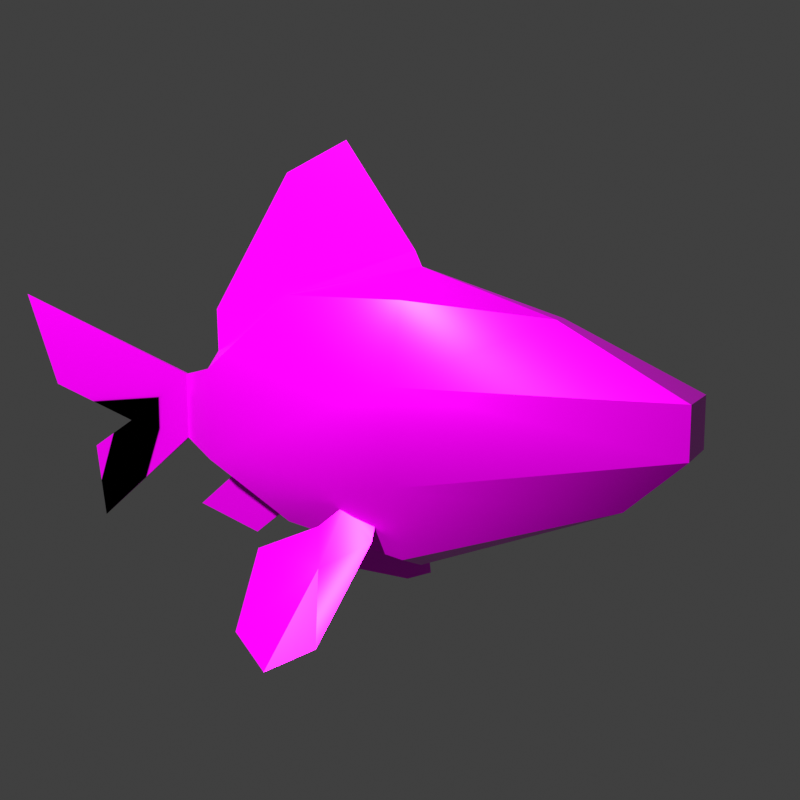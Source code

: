 # Source: Goldfish.blend  (saved by Blender 4.5.90; exported with 4.5.12 LTS)
import bpy
from mathutils import Matrix  # noqa: F401  (used for matrix-valued properties, if any)

bpy.ops.wm.read_factory_settings(use_empty=True)
scene = bpy.context.scene
scene.name = 'Scene'

# ---- collections
col_collection = bpy.data.collections.new('Collection'); scene.collection.children.link(col_collection)
col_goldfish = bpy.data.collections.new('Goldfish'); scene.collection.children.link(col_goldfish)

# ---- images (referenced by path relative to the original .blend; pixels are not part of the script)
import os
ASSET_DIR = os.environ.get("B2B_ASSET_DIR", "")  # directory of the original .blend (textures are referenced by path, not embedded)
HERE = os.path.dirname(os.path.abspath(__file__))  # packed textures are extracted next to this script under _unpacked/

def load_image(name, relpath, width, height, colorspace="sRGB"):
    """Load a texture the original file referenced (path relative to the .blend, or extracted next to this script)."""
    p = next((c for c in (os.path.join(HERE, relpath), os.path.join(ASSET_DIR, relpath)) if relpath and os.path.exists(c)), "")
    if p:
        img = bpy.data.images.load(p, check_existing=True)
        img.name = name
    else:  # same state as the original file: an image datablock whose file is absent (Cycles renders it pink)
        img = bpy.data.images.new(name, width, height)
        img.source = "FILE"
        img.filepath = "//" + (relpath or name)
    img.colorspace_settings.name = colorspace
    return img
img_goldfish_png = load_image('goldfish.png', 'goldfish.png', 1024, 1024, 'sRGB')

# ---- materials (node trees are filled in below, after node groups)
mat_material = bpy.data.materials.new('Material')

# ---- node groups
ng_smooth_by_angle = bpy.data.node_groups.new('Smooth by Angle', 'GeometryNodeTree')
_s = ng_smooth_by_angle.interface.new_socket(name='Mesh', in_out='OUTPUT', socket_type='NodeSocketGeometry')
_s = ng_smooth_by_angle.interface.new_socket(name='Mesh', in_out='INPUT', socket_type='NodeSocketGeometry')
_s = ng_smooth_by_angle.interface.new_socket(name='Angle', in_out='INPUT', socket_type='NodeSocketFloat')
_s.subtype = 'ANGLE'
_s.default_value = 0.5236
_s.min_value = 0.0
_s.max_value = 3.142
_s.description = 'Maximum face angle for smooth edges'
_s = ng_smooth_by_angle.interface.new_socket(name='Ignore Sharpness', in_out='INPUT', socket_type='NodeSocketBool')
_s.force_non_field = True
ng_smooth_by_angle.description = 'Set the sharpness of mesh edges based on the angle between the neighboring faces'
ng_smooth_by_angle.is_modifier = True
_N = ng_smooth_by_angle.nodes; _L = ng_smooth_by_angle.links
n0 = _N.new('GeometryNodeSetShadeSmooth'); n0.name = 'Set Shade Smooth'; n0.location = (120, -80)
n0.domain = 'EDGE'
n1 = _N.new('GeometryNodeSetShadeSmooth'); n1.name = 'Set Shade Smooth.001'; n1.location = (300, -80)
n2 = _N.new('NodeGroupOutput'); n2.name = 'Group Output'; n2.location = (480, -80)
n3 = _N.new('GeometryNodeInputMeshEdgeAngle'); n3.name = 'Edge Angle'; n3.location = (-440, -240)
n4 = _N.new('NodeGroupInput'); n4.name = 'Group Input'; n4.location = (-80, -80)
n5 = _N.new('GeometryNodeInputEdgeSmooth'); n5.name = 'Is Edge Smooth'; n5.location = (-260, -120)
n6 = _N.new('GeometryNodeInputShadeSmooth'); n6.name = 'Is Shade Smooth'; n6.location = (-440, -397)
n7 = _N.new('FunctionNodeCompare'); n7.name = 'Compare'; n7.location = (-260, -260)
n7.operation = 'LESS_EQUAL'
n7.inputs[6].default_value = (0.0, 0.0, 0.0, 0.0)
n7.inputs[7].default_value = (0.0, 0.0, 0.0, 0.0)
n8 = _N.new('FunctionNodeBooleanMath'); n8.name = 'Boolean Math.001'; n8.location = (-80, -260)
n9 = _N.new('NodeGroupInput'); n9.name = 'Group Input.001'; n9.location = (-440, -329)
n10 = _N.new('NodeGroupInput'); n10.name = 'Group Input.002'; n10.location = (-259, -189)
n11 = _N.new('FunctionNodeBooleanMath'); n11.name = 'Boolean Math'; n11.location = (-80, -149)
n11.operation = 'OR'
n12 = _N.new('FunctionNodeBooleanMath'); n12.name = 'Boolean Math.002'; n12.location = (-260, -380)
n12.operation = 'OR'
n13 = _N.new('NodeGroupInput'); n13.name = 'Group Input.003'; n13.location = (-440, -460)
_L.new(n3.outputs[0], n7.inputs[0])
_L.new(n1.outputs[0], n2.inputs[0])
_L.new(n9.outputs[1], n7.inputs[1])
_L.new(n7.outputs[0], n8.inputs[0])
_L.new(n4.outputs[0], n0.inputs[0])
_L.new(n0.outputs[0], n1.inputs[0])
_L.new(n8.outputs[0], n0.inputs[2])
_L.new(n10.outputs[2], n11.inputs[1])
_L.new(n5.outputs[0], n11.inputs[0])
_L.new(n11.outputs[0], n0.inputs[1])
_L.new(n13.outputs[2], n12.inputs[1])
_L.new(n6.outputs[0], n12.inputs[0])
_L.new(n12.outputs[0], n8.inputs[1])
n2.is_active_output = True

# ---- material node trees
mat_material.use_nodes = True; mat_material.node_tree.nodes.clear()
_N = mat_material.node_tree.nodes; _L = mat_material.node_tree.links
n0 = _N.new('ShaderNodeBsdfPrincipled'); n0.name = 'Principled BSDF'; n0.location = (-200, 100)
n0.inputs[1].default_value = 0.5
n0.inputs[2].default_value = 0.3
n0.inputs[3].default_value = 1.2
n1 = _N.new('ShaderNodeOutputMaterial'); n1.name = 'Material Output'; n1.location = (200, 100)
n2 = _N.new('ShaderNodeTexImage'); n2.name = 'Image Texture'; n2.location = (-490, 80)
n2.image = img_goldfish_png
_L.new(n0.outputs[0], n1.inputs[0])
_L.new(n2.outputs[0], n0.inputs[0])
n1.is_active_output = True

# ---- world
world_world = bpy.data.worlds.new('World'); scene.world = world_world
world_world.use_nodes = True; world_world.node_tree.nodes.clear()
_N = world_world.node_tree.nodes; _L = world_world.node_tree.links
n0 = _N.new('ShaderNodeOutputWorld'); n0.name = 'World Output'; n0.location = (200, 100)
n1 = _N.new('ShaderNodeBackground'); n1.name = 'Background'; n1.location = (-200, 100)
n1.inputs[0].default_value = (0.05088, 0.05088, 0.05088, 1.0)
_L.new(n1.outputs[0], n0.inputs[0])
n0.is_active_output = True
world_world.color = (0.05088, 0.05088, 0.05088)
world_world.sun_shadow_jitter_overblur = 0.0

# ---- cameras
cam_camera = bpy.data.cameras.new('Camera')
cam_camera.clip_end = 100.0
cam_camera.ortho_scale = 7.314

# ---- lights
light_light = bpy.data.lights.new('Light', 'POINT')
light_light.energy = 1000.0
light_light.shadow_soft_size = 0.1

# ---- meshes
me_sphere = bpy.data.meshes.new('Sphere')
me_sphere.from_pydata([(0.1566, 0.1081, -0.2991), (0.4647, 0.0237, 0.2254), (0.7516, 0.07268, 0.07725), (0.4647, -0.02308, 0.2254), (0.1511, -0.1741, 0.08718), (0.1566, -0.1074, -0.2991), (0.1511, 0.0003102, 0.3282), (-0.3563, -0.08687, 0.08718), (-0.3563, -0.08687, -0.1284), (-0.1625, -0.05357, -0.2632), (-0.1625, 0.05419, 0.2616), (-0.3563, 0.08749, 0.08718), (0.1511, 0.1747, 0.08718), (-0.4803, -0.003698, 0.05813), (-0.1786, -0.01191, 0.2966), (-0.3724, -0.01947, 0.1222), (-0.3724, 0.02009, 0.1222), (-0.1868, 0.0003104, 0.5342), (-0.7521, 0.0003112, -0.3263), (-0.8975, 0.0003112, 0.007852), (-0.6587, 0.0003112, -0.07063), (-0.2079, -0.004811, -0.2545), (-0.3323, 0.008596, -0.168), (-0.2857, 0.0003104, -0.3163), (-0.1749, -0.2614, -0.4634), (-0.03261, -0.141, -0.2382), (0.09679, -0.1068, -0.1943), (0.09679, -0.136, -0.2587), (0.01519, -0.1068, -0.1943), (-0.1749, 0.2621, -0.4634), (0.04437, 0.2903, -0.4561), (-0.03261, 0.1416, -0.2382), (-0.191, 0.141, -0.3079), (0.01519, 0.1074, -0.1943), (0.0001187, 0.2002, -0.3135), (0.1511, 0.1081, 0.2616), (0.1511, 0.1747, -0.1284), (0.7516, 0.07268, -0.03567), (0.6133, 0.0237, -0.1615), (0.7516, -0.07206, 0.07725), (0.7516, -0.07206, -0.03567), (0.6133, -0.02308, -0.1615), (0.1511, -0.1075, 0.2616), (0.1511, -0.1741, -0.1284), (0.1511, 0.0003102, -0.3404), (-0.1625, -0.05357, 0.2616), (-0.3563, 0.08749, -0.1284), (-0.1625, 0.05419, -0.2632), (-0.4803, -0.003698, -0.09935), (-0.4803, 0.00432, 0.05813), (-0.4803, 0.00432, -0.09935), (0.1349, 0.0003102, 0.3632), (-0.1786, 0.01253, 0.2966), (-0.03324, 0.0003104, 0.6017), (-0.3886, 0.0003104, 0.2191), (-0.987, 0.0003112, 0.24), (-0.7762, 0.0003112, -0.1462), (-0.3323, -0.007976, -0.168), (-0.2079, 0.005431, -0.2545), (-0.4465, 0.0003104, -0.2626), (0.04437, -0.2897, -0.4561), (-0.191, -0.1404, -0.3079), (-0.04811, -0.3463, -0.5019), (0.0001187, -0.1996, -0.3135), (0.09679, 0.1074, -0.1943), (-0.04811, 0.3469, -0.5019), (0.09679, 0.1366, -0.2587)], [], [(36, 38, 0), (12, 1, 2), (44, 0, 38), (12, 37, 36), (35, 6, 1), (2, 40, 37), (1, 6, 3), (1, 39, 2), (40, 4, 43), (3, 6, 42), (41, 43, 5), (3, 4, 39), (44, 41, 5), (4, 8, 43), (42, 6, 45), (43, 9, 5), (4, 45, 7), (44, 5, 9), (7, 48, 8), (45, 15, 7), (46, 57, 8), (10, 51, 6), (44, 9, 47), (11, 36, 46), (10, 6, 35), (47, 36, 0), (10, 12, 11), (44, 47, 0), (50, 48, 18), (8, 50, 46), (46, 49, 11), (7, 49, 13), (52, 54, 17), (14, 54, 15), (7, 16, 11), (10, 16, 52), (45, 51, 14), (14, 53, 17), (52, 53, 51), (16, 15, 54), (13, 19, 20), (13, 49, 55), (20, 19, 49), (57, 22, 59), (8, 21, 9), (9, 58, 47), (46, 58, 22), (57, 23, 21), (58, 21, 23), (22, 23, 59), (27, 28, 63), (63, 25, 61), (24, 63, 61), (27, 26, 28), (63, 28, 25), (24, 62, 63), (60, 27, 63), (66, 34, 33), (34, 32, 31), (29, 32, 34), (30, 65, 34), (66, 33, 64), (34, 31, 33), (29, 34, 65), (30, 34, 66), (41, 37, 38), (44, 41, 38), (60, 62, 63), (36, 37, 38), (12, 35, 1), (12, 2, 37), (2, 39, 40), (1, 3, 39), (40, 39, 4), (41, 40, 43), (3, 42, 4), (4, 7, 8), (43, 8, 9), (4, 42, 45), (7, 13, 48), (45, 14, 15), (46, 22, 57), (10, 52, 51), (11, 12, 36), (47, 46, 36), (10, 35, 12), (8, 48, 50), (46, 50, 49), (7, 11, 49), (52, 16, 54), (14, 17, 54), (7, 15, 16), (10, 11, 16), (45, 6, 51), (14, 51, 53), (52, 17, 53), (18, 48, 20), (48, 13, 20), (13, 55, 19), (20, 56, 18), (55, 49, 19), (49, 50, 20), (50, 18, 20), (8, 57, 21), (9, 21, 58), (46, 47, 58), (57, 59, 23), (22, 58, 23), (41, 40, 37)])
me_sphere.polygons.foreach_set('use_smooth', [True] * 109)
_uv = me_sphere.uv_layers.new(name='UVMap')
_uv.uv.foreach_set('vector', [0.6546, 0.3385, 0.9205, 0.3084, 0.6578, 0.1837, 0.6546, 0.5338, 0.835, 0.659, 1.0, 0.5248, 0.6546, 0.1464, 0.6578, 0.1837, 0.9205, 0.3084, 0.6546, 0.5338, 1.0, 0.4225, 0.6546, 0.3385, 0.6546, 0.6918, 0.6546, 0.7522, 0.835, 0.659, 1.0, 0.5248, 1.0, 0.4225, 1.0, 0.4225, 0.835, 0.659, 0.6546, 0.7522, 0.835, 0.659, 0.835, 0.659, 1.0, 0.5248, 1.0, 0.5248, 1.0, 0.4225, 0.6546, 0.5338, 0.6546, 0.3385, 0.835, 0.659, 0.6546, 0.7522, 0.6546, 0.6918, 0.9205, 0.3084, 0.6546, 0.3385, 0.6578, 0.1837, 0.835, 0.659, 0.6546, 0.5338, 1.0, 0.5248, 0.6546, 0.1464, 0.9205, 0.3084, 0.6578, 0.1837, 0.6546, 0.5338, 0.3628, 0.3385, 0.6546, 0.3385, 0.6546, 0.6918, 0.6546, 0.7522, 0.4742, 0.6918, 0.6546, 0.3385, 0.4742, 0.2163, 0.6578, 0.1837, 0.6546, 0.5338, 0.4742, 0.6918, 0.3628, 0.5338, 0.6546, 0.1464, 0.6578, 0.1837, 0.4742, 0.2163, 0.3628, 0.5338, 0.2914, 0.3648, 0.3628, 0.3385, 0.4742, 0.6918, 0.3535, 0.5655, 0.3628, 0.5338, 0.3628, 0.3385, 0.3766, 0.3026, 0.3628, 0.3385, 0.4742, 0.6918, 0.6453, 0.7839, 0.6546, 0.7522, 0.6546, 0.1464, 0.4742, 0.2163, 0.4742, 0.2163, 0.3628, 0.5338, 0.6546, 0.3385, 0.3628, 0.3385, 0.4742, 0.6918, 0.6546, 0.7522, 0.6546, 0.6918, 0.4742, 0.2163, 0.6546, 0.3385, 0.6578, 0.1837, 0.4742, 0.6918, 0.6546, 0.5338, 0.3628, 0.5338, 0.6546, 0.1464, 0.4742, 0.2163, 0.6578, 0.1837, 0.2914, 0.3648, 0.2914, 0.3648, 0.1351, 0.1591, 0.3628, 0.3385, 0.2914, 0.3648, 0.3628, 0.3385, 0.3628, 0.3385, 0.2914, 0.5075, 0.3628, 0.5338, 0.3628, 0.5338, 0.2914, 0.5075, 0.2914, 0.5075, 0.4649, 0.7236, 0.3442, 0.6533, 0.4602, 0.9389, 0.4649, 0.7236, 0.3442, 0.6533, 0.3535, 0.5655, 0.3628, 0.5338, 0.3535, 0.5655, 0.3628, 0.5338, 0.4742, 0.6918, 0.3535, 0.5655, 0.4649, 0.7236, 0.4742, 0.6918, 0.6453, 0.7839, 0.4649, 0.7236, 0.4649, 0.7236, 0.5486, 1.0, 0.4602, 0.9389, 0.4649, 0.7236, 0.5486, 1.0, 0.6453, 0.7839, 0.3535, 0.5655, 0.3535, 0.5655, 0.3442, 0.6533, 0.2914, 0.5075, 0.05148, 0.4619, 0.1888, 0.3908, 0.2914, 0.5075, 0.2914, 0.5075, 0.0, 0.6722, 0.1888, 0.3908, 0.05148, 0.4619, 0.2914, 0.5075, 0.3766, 0.3026, 0.3766, 0.3026, 0.3109, 0.2168, 0.3628, 0.3385, 0.4481, 0.2242, 0.4742, 0.2163, 0.4742, 0.2163, 0.4481, 0.2242, 0.4742, 0.2163, 0.3628, 0.3385, 0.4481, 0.2242, 0.3766, 0.3026, 0.3766, 0.3026, 0.4033, 0.1682, 0.4481, 0.2242, 0.4481, 0.2242, 0.4481, 0.2242, 0.4033, 0.1682, 0.3766, 0.3026, 0.4033, 0.1682, 0.3109, 0.2168, 0.6234, 0.2204, 0.5764, 0.2787, 0.5678, 0.1707, 0.5678, 0.1707, 0.5489, 0.2389, 0.4578, 0.1758, 0.4671, 0.03493, 0.5678, 0.1707, 0.4578, 0.1758, 0.6234, 0.2204, 0.6234, 0.2787, 0.5764, 0.2787, 0.5678, 0.1707, 0.5764, 0.2787, 0.5489, 0.2389, 0.4671, 0.03493, 0.54, 0.0, 0.5678, 0.1707, 0.5932, 0.0415, 0.6234, 0.2204, 0.5678, 0.1707, 0.6234, 0.2204, 0.5678, 0.1707, 0.5764, 0.2787, 0.5678, 0.1707, 0.4578, 0.1758, 0.5489, 0.2389, 0.4671, 0.03493, 0.4578, 0.1758, 0.5678, 0.1707, 0.5932, 0.0415, 0.54, 0.0, 0.5678, 0.1707, 0.6234, 0.2204, 0.5764, 0.2787, 0.6234, 0.2787, 0.5678, 0.1707, 0.5489, 0.2389, 0.5764, 0.2787, 0.4671, 0.03493, 0.5678, 0.1707, 0.54, 0.0, 0.5932, 0.0415, 0.5678, 0.1707, 0.6234, 0.2204, 0.9205, 0.3084, 1.0, 0.4225, 0.9205, 0.3084, 0.6546, 0.1464, 0.9205, 0.3084, 0.9205, 0.3084, 0.5932, 0.0415, 0.54, 0.0, 0.5678, 0.1707, 0.6546, 0.3385, 1.0, 0.4225, 0.9205, 0.3084, 0.6546, 0.5338, 0.6546, 0.6918, 0.835, 0.659, 0.6546, 0.5338, 1.0, 0.5248, 1.0, 0.4225, 1.0, 0.5248, 1.0, 0.5248, 1.0, 0.4225, 0.835, 0.659, 0.835, 0.659, 1.0, 0.5248, 1.0, 0.4225, 1.0, 0.5248, 0.6546, 0.5338, 0.9205, 0.3084, 1.0, 0.4225, 0.6546, 0.3385, 0.835, 0.659, 0.6546, 0.6918, 0.6546, 0.5338, 0.6546, 0.5338, 0.3628, 0.5338, 0.3628, 0.3385, 0.6546, 0.3385, 0.3628, 0.3385, 0.4742, 0.2163, 0.6546, 0.5338, 0.6546, 0.6918, 0.4742, 0.6918, 0.3628, 0.5338, 0.2914, 0.5075, 0.2914, 0.3648, 0.4742, 0.6918, 0.4649, 0.7236, 0.3535, 0.5655, 0.3628, 0.3385, 0.3766, 0.3026, 0.3766, 0.3026, 0.4742, 0.6918, 0.4649, 0.7236, 0.6453, 0.7839, 0.3628, 0.5338, 0.6546, 0.5338, 0.6546, 0.3385, 0.4742, 0.2163, 0.3628, 0.3385, 0.6546, 0.3385, 0.4742, 0.6918, 0.6546, 0.6918, 0.6546, 0.5338, 0.3628, 0.3385, 0.2914, 0.3648, 0.2914, 0.3648, 0.3628, 0.3385, 0.2914, 0.3648, 0.2914, 0.5075, 0.3628, 0.5338, 0.3628, 0.5338, 0.2914, 0.5075, 0.4649, 0.7236, 0.3535, 0.5655, 0.3442, 0.6533, 0.4649, 0.7236, 0.4602, 0.9389, 0.3442, 0.6533, 0.3628, 0.5338, 0.3535, 0.5655, 0.3535, 0.5655, 0.4742, 0.6918, 0.3628, 0.5338, 0.3535, 0.5655, 0.4742, 0.6918, 0.6546, 0.7522, 0.6453, 0.7839, 0.4649, 0.7236, 0.6453, 0.7839, 0.5486, 1.0, 0.4649, 0.7236, 0.4602, 0.9389, 0.5486, 1.0, 0.1351, 0.1591, 0.2914, 0.3648, 0.1888, 0.3908, 0.2914, 0.3648, 0.2914, 0.5075, 0.1888, 0.3908, 0.2914, 0.5075, 0.0, 0.6722, 0.05148, 0.4619, 0.1888, 0.3908, 0.1213, 0.3223, 0.1351, 0.1591, 0.0, 0.6722, 0.2914, 0.5075, 0.05148, 0.4619, 0.2914, 0.5075, 0.2914, 0.3648, 0.1888, 0.3908, 0.2914, 0.3648, 0.1351, 0.1591, 0.1888, 0.3908, 0.3628, 0.3385, 0.3766, 0.3026, 0.4481, 0.2242, 0.4742, 0.2163, 0.4481, 0.2242, 0.4481, 0.2242, 0.3628, 0.3385, 0.4742, 0.2163, 0.4481, 0.2242, 0.3766, 0.3026, 0.3109, 0.2168, 0.4033, 0.1682, 0.3766, 0.3026, 0.4481, 0.2242, 0.4033, 0.1682, 0.9205, 0.3084, 1.0, 0.4225, 1.0, 0.4225])
me_sphere.materials.append(mat_material)
me_sphere.update()
arm_armature = bpy.data.armatures.new('Armature')  # bones are not reproduced

# ---- objects
ob_light = bpy.data.objects.new('Light', light_light)
ob_camera = bpy.data.objects.new('Camera', cam_camera)
ob_armature = bpy.data.objects.new('Armature', arm_armature)
ob_fish = bpy.data.objects.new('fish', me_sphere)

# ---- transforms, parenting, visibility, modifiers, constraints
ob_light.location = (-0.8601, -2.566, 2.315)
ob_light.rotation_euler = (0.6503, 0.05522, 1.866)
ob_light.lock_rotations_4d = False
ob_light.empty_display_type = 'ARROWS'
ob_light.color = (0.0, 0.0, 0.0, 0.0)
ob_light.lineart.crease_threshold = 0.0
ob_camera.location = (1.169, -2.195, 0.4109)
ob_camera.rotation_euler = (1.417, 1.406e-06, 0.4538)
ob_camera.lock_rotations_4d = False
ob_camera.empty_display_type = 'ARROWS'
ob_camera.color = (0.0, 0.0, 0.0, 0.0)
ob_camera.display_type = 'WIRE'
ob_camera.lineart.crease_threshold = 0.0
ob_armature.location = (0.0, 0.0, 0.0)
ob_fish.parent = ob_armature
ob_fish.location = (0.0, 0.0, 0.0)
_vg = ob_fish.vertex_groups.new(name='Bone')
for _i, _w in zip([0, 1, 2, 3, 4, 5, 6, 7, 9, 10, 11, 12, 14, 15, 16, 17, 21, 22, 23, 24, 25, 26, 27, 28, 29, 30, 31, 32, 33, 34, 35, 36, 37, 38, 39, 40, 41, 42, 43, 44, 45, 47, 51, 52, 53, 54, 57, 58, 59, 60, 61, 62, 63, 64, 65, 66], [0.9033, 0.9791, 0.9984, 0.9749, 0.9541, 0.8936, 0.8566, 0.02808, 0.253, 0.3143, 0.0346, 0.9548, 0.3034, 0.082, 0.08457, 0.523, 0.1533, 0.05525, 0.1121, 1.0, 1.0, 1.0, 1.0, 1.0, 1.0, 1.0, 1.0, 1.0, 1.0, 1.0, 0.8969, 0.9379, 0.9979, 0.9778, 1.0, 0.9965, 0.9806, 0.9075, 0.9432, 0.8874, 0.2889, 0.2205, 0.8101, 0.3225, 0.6169, 0.1617, 0.05569, 0.1515, 0.08671, 1.0, 1.0, 1.0, 1.0, 1.0, 1.0, 1.0]): _vg.add([_i], _w, 'REPLACE')
_vg = ob_fish.vertex_groups.new(name='Bone.001')
for _i, _w in zip([0, 4, 5, 6, 7, 8, 9, 10, 11, 12, 13, 14, 15, 16, 17, 18, 19, 20, 21, 22, 23, 35, 36, 42, 43, 44, 45, 46, 47, 48, 49, 50, 51, 52, 53, 54, 55, 56, 57, 58, 59], [0.1015, 0.04515, 0.1014, 0.1465, 0.9576, 0.9779, 0.7925, 0.7183, 0.9585, 0.04539, 0.9964, 0.7004, 0.9173, 0.9175, 0.4809, 1.0, 1.0, 0.9999, 0.8658, 0.9496, 0.9164, 0.1078, 0.063, 0.1078, 0.06231, 0.1136, 0.718, 0.9765, 0.7913, 0.9983, 0.9965, 0.9984, 0.1908, 0.7007, 0.3492, 0.8476, 1.0, 1.0, 0.9502, 0.8662, 0.9048]): _vg.add([_i], _w, 'REPLACE')
_m = ob_fish.modifiers.new('Armature', 'ARMATURE')
_m.object = ob_armature
_m = ob_fish.modifiers.new('Smooth by Angle', 'NODES')
_m.node_group = ng_smooth_by_angle
_m.use_pin_to_last = True
_m.show_group_selector = False

# ---- collection membership
col_collection.objects.link(ob_light)
col_collection.objects.link(ob_camera)
col_goldfish.objects.link(ob_armature)
col_goldfish.objects.link(ob_fish)

# ---- scene / render settings (as saved in the file)
scene.camera = ob_camera
scene.frame_start = 1; scene.frame_end = 250; scene.frame_set(12)
scene.render.engine = 'BLENDER_EEVEE_NEXT'
scene.render.resolution_x = 100
scene.render.resolution_y = 100
scene.render.film_transparent = True
scene.view_settings.view_transform = 'Standard'
scene.unit_settings.scale_length = 0.01
bpy.context.view_layer.update()
